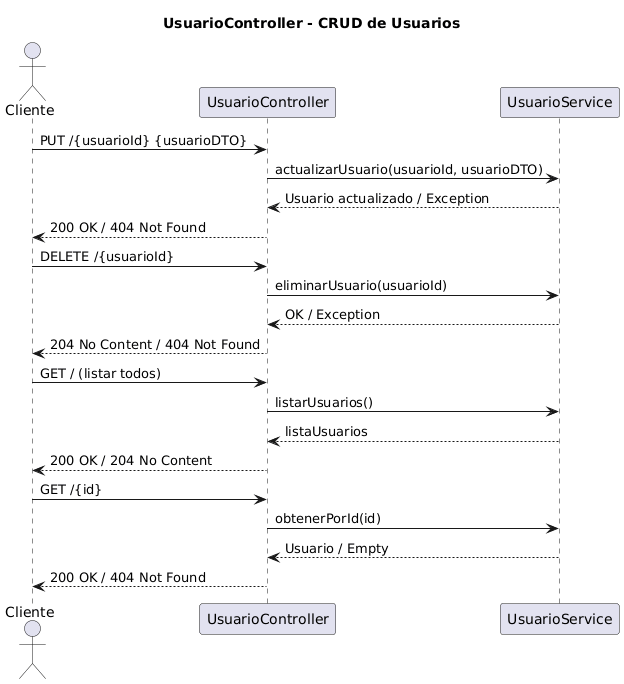

The diagram above was rendered by PlantUML. Its source (embedded in the PNG):
@startuml
title UsuarioController - CRUD de Usuarios

actor Cliente
participant UsuarioController
participant UsuarioService

Cliente -> UsuarioController : PUT /{usuarioId} {usuarioDTO}
UsuarioController -> UsuarioService : actualizarUsuario(usuarioId, usuarioDTO)
UsuarioService --> UsuarioController : Usuario actualizado / Exception
UsuarioController --> Cliente : 200 OK / 404 Not Found

Cliente -> UsuarioController : DELETE /{usuarioId}
UsuarioController -> UsuarioService : eliminarUsuario(usuarioId)
UsuarioService --> UsuarioController : OK / Exception
UsuarioController --> Cliente : 204 No Content / 404 Not Found

Cliente -> UsuarioController : GET / (listar todos)
UsuarioController -> UsuarioService : listarUsuarios()
UsuarioService --> UsuarioController : listaUsuarios
UsuarioController --> Cliente : 200 OK / 204 No Content

Cliente -> UsuarioController : GET /{id}
UsuarioController -> UsuarioService : obtenerPorId(id)
UsuarioService --> UsuarioController : Usuario / Empty
UsuarioController --> Cliente : 200 OK / 404 Not Found
@enduml